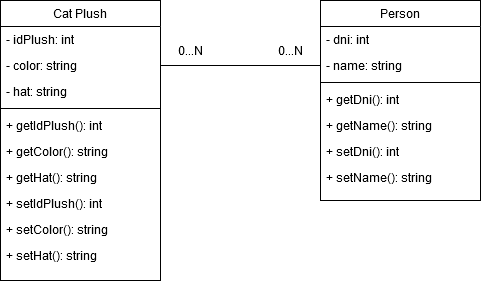

The diagram above was exported from draw.io. Its source (the exported page's mxGraphModel, read from the mxfile embedded in the PNG):
<mxGraphModel dx="1434" dy="773" grid="1" gridSize="10" guides="1" tooltips="1" connect="1" arrows="1" fold="1" page="1" pageScale="1" pageWidth="1169" pageHeight="827" math="0" shadow="0">
  <root>
    <mxCell id="0" />
    <mxCell id="1" parent="0" />
    <mxCell id="Tm4SD5UDjAY-Rl7sfeaX-1" value="Cat Plush" style="swimlane;fontStyle=0;align=center;verticalAlign=top;childLayout=stackLayout;horizontal=1;startSize=26;horizontalStack=0;resizeParent=1;resizeLast=0;collapsible=1;marginBottom=0;rounded=0;shadow=0;strokeWidth=1;" vertex="1" parent="1">
      <mxGeometry width="160" height="280" as="geometry">
        <mxRectangle x="230" y="140" width="160" height="26" as="alternateBounds" />
      </mxGeometry>
    </mxCell>
    <mxCell id="Tm4SD5UDjAY-Rl7sfeaX-2" value="- idPlush: int" style="text;align=left;verticalAlign=top;spacingLeft=4;spacingRight=4;overflow=hidden;rotatable=0;points=[[0,0.5],[1,0.5]];portConstraint=eastwest;" vertex="1" parent="Tm4SD5UDjAY-Rl7sfeaX-1">
      <mxGeometry y="26" width="160" height="26" as="geometry" />
    </mxCell>
    <mxCell id="Tm4SD5UDjAY-Rl7sfeaX-3" value="- color: string" style="text;align=left;verticalAlign=top;spacingLeft=4;spacingRight=4;overflow=hidden;rotatable=0;points=[[0,0.5],[1,0.5]];portConstraint=eastwest;rounded=0;shadow=0;html=0;" vertex="1" parent="Tm4SD5UDjAY-Rl7sfeaX-1">
      <mxGeometry y="52" width="160" height="26" as="geometry" />
    </mxCell>
    <mxCell id="Tm4SD5UDjAY-Rl7sfeaX-4" value="- hat: string" style="text;align=left;verticalAlign=top;spacingLeft=4;spacingRight=4;overflow=hidden;rotatable=0;points=[[0,0.5],[1,0.5]];portConstraint=eastwest;rounded=0;shadow=0;html=0;" vertex="1" parent="Tm4SD5UDjAY-Rl7sfeaX-1">
      <mxGeometry y="78" width="160" height="26" as="geometry" />
    </mxCell>
    <mxCell id="Tm4SD5UDjAY-Rl7sfeaX-5" value="" style="line;html=1;strokeWidth=1;align=left;verticalAlign=middle;spacingTop=-1;spacingLeft=3;spacingRight=3;rotatable=0;labelPosition=right;points=[];portConstraint=eastwest;" vertex="1" parent="Tm4SD5UDjAY-Rl7sfeaX-1">
      <mxGeometry y="104" width="160" height="8" as="geometry" />
    </mxCell>
    <mxCell id="Tm4SD5UDjAY-Rl7sfeaX-6" value="+ getIdPlush(): int" style="text;align=left;verticalAlign=top;spacingLeft=4;spacingRight=4;overflow=hidden;rotatable=0;points=[[0,0.5],[1,0.5]];portConstraint=eastwest;" vertex="1" parent="Tm4SD5UDjAY-Rl7sfeaX-1">
      <mxGeometry y="112" width="160" height="26" as="geometry" />
    </mxCell>
    <mxCell id="Tm4SD5UDjAY-Rl7sfeaX-7" value="+ getColor(): string" style="text;align=left;verticalAlign=top;spacingLeft=4;spacingRight=4;overflow=hidden;rotatable=0;points=[[0,0.5],[1,0.5]];portConstraint=eastwest;" vertex="1" parent="Tm4SD5UDjAY-Rl7sfeaX-1">
      <mxGeometry y="138" width="160" height="26" as="geometry" />
    </mxCell>
    <mxCell id="Tm4SD5UDjAY-Rl7sfeaX-8" value="+ getHat(): string" style="text;align=left;verticalAlign=top;spacingLeft=4;spacingRight=4;overflow=hidden;rotatable=0;points=[[0,0.5],[1,0.5]];portConstraint=eastwest;" vertex="1" parent="Tm4SD5UDjAY-Rl7sfeaX-1">
      <mxGeometry y="164" width="160" height="26" as="geometry" />
    </mxCell>
    <mxCell id="Tm4SD5UDjAY-Rl7sfeaX-9" value="+ setIdPlush(): int" style="text;align=left;verticalAlign=top;spacingLeft=4;spacingRight=4;overflow=hidden;rotatable=0;points=[[0,0.5],[1,0.5]];portConstraint=eastwest;" vertex="1" parent="Tm4SD5UDjAY-Rl7sfeaX-1">
      <mxGeometry y="190" width="160" height="26" as="geometry" />
    </mxCell>
    <mxCell id="Tm4SD5UDjAY-Rl7sfeaX-10" value="+ setColor(): string" style="text;align=left;verticalAlign=top;spacingLeft=4;spacingRight=4;overflow=hidden;rotatable=0;points=[[0,0.5],[1,0.5]];portConstraint=eastwest;" vertex="1" parent="Tm4SD5UDjAY-Rl7sfeaX-1">
      <mxGeometry y="216" width="160" height="26" as="geometry" />
    </mxCell>
    <mxCell id="Tm4SD5UDjAY-Rl7sfeaX-11" value="+ setHat(): string" style="text;align=left;verticalAlign=top;spacingLeft=4;spacingRight=4;overflow=hidden;rotatable=0;points=[[0,0.5],[1,0.5]];portConstraint=eastwest;" vertex="1" parent="Tm4SD5UDjAY-Rl7sfeaX-1">
      <mxGeometry y="242" width="160" height="26" as="geometry" />
    </mxCell>
    <mxCell id="Tm4SD5UDjAY-Rl7sfeaX-12" value="Person" style="swimlane;fontStyle=0;align=center;verticalAlign=top;childLayout=stackLayout;horizontal=1;startSize=26;horizontalStack=0;resizeParent=1;resizeLast=0;collapsible=1;marginBottom=0;rounded=0;shadow=0;strokeWidth=1;" vertex="1" parent="1">
      <mxGeometry x="320" width="160" height="200" as="geometry">
        <mxRectangle x="230" y="140" width="160" height="26" as="alternateBounds" />
      </mxGeometry>
    </mxCell>
    <mxCell id="Tm4SD5UDjAY-Rl7sfeaX-13" value="- dni: int" style="text;align=left;verticalAlign=top;spacingLeft=4;spacingRight=4;overflow=hidden;rotatable=0;points=[[0,0.5],[1,0.5]];portConstraint=eastwest;fontStyle=0" vertex="1" parent="Tm4SD5UDjAY-Rl7sfeaX-12">
      <mxGeometry y="26" width="160" height="26" as="geometry" />
    </mxCell>
    <mxCell id="Tm4SD5UDjAY-Rl7sfeaX-14" value="- name: string" style="text;align=left;verticalAlign=top;spacingLeft=4;spacingRight=4;overflow=hidden;rotatable=0;points=[[0,0.5],[1,0.5]];portConstraint=eastwest;rounded=0;shadow=0;html=0;" vertex="1" parent="Tm4SD5UDjAY-Rl7sfeaX-12">
      <mxGeometry y="52" width="160" height="26" as="geometry" />
    </mxCell>
    <mxCell id="Tm4SD5UDjAY-Rl7sfeaX-15" value="" style="line;html=1;strokeWidth=1;align=left;verticalAlign=middle;spacingTop=-1;spacingLeft=3;spacingRight=3;rotatable=0;labelPosition=right;points=[];portConstraint=eastwest;" vertex="1" parent="Tm4SD5UDjAY-Rl7sfeaX-12">
      <mxGeometry y="78" width="160" height="8" as="geometry" />
    </mxCell>
    <mxCell id="Tm4SD5UDjAY-Rl7sfeaX-16" value="+ getDni(): int" style="text;align=left;verticalAlign=top;spacingLeft=4;spacingRight=4;overflow=hidden;rotatable=0;points=[[0,0.5],[1,0.5]];portConstraint=eastwest;" vertex="1" parent="Tm4SD5UDjAY-Rl7sfeaX-12">
      <mxGeometry y="86" width="160" height="26" as="geometry" />
    </mxCell>
    <mxCell id="Tm4SD5UDjAY-Rl7sfeaX-17" value="+ getName(): string" style="text;align=left;verticalAlign=top;spacingLeft=4;spacingRight=4;overflow=hidden;rotatable=0;points=[[0,0.5],[1,0.5]];portConstraint=eastwest;" vertex="1" parent="Tm4SD5UDjAY-Rl7sfeaX-12">
      <mxGeometry y="112" width="160" height="26" as="geometry" />
    </mxCell>
    <mxCell id="Tm4SD5UDjAY-Rl7sfeaX-18" value="+ setDni(): int" style="text;align=left;verticalAlign=top;spacingLeft=4;spacingRight=4;overflow=hidden;rotatable=0;points=[[0,0.5],[1,0.5]];portConstraint=eastwest;" vertex="1" parent="Tm4SD5UDjAY-Rl7sfeaX-12">
      <mxGeometry y="138" width="160" height="26" as="geometry" />
    </mxCell>
    <mxCell id="Tm4SD5UDjAY-Rl7sfeaX-19" value="+ setName(): string" style="text;align=left;verticalAlign=top;spacingLeft=4;spacingRight=4;overflow=hidden;rotatable=0;points=[[0,0.5],[1,0.5]];portConstraint=eastwest;" vertex="1" parent="Tm4SD5UDjAY-Rl7sfeaX-12">
      <mxGeometry y="164" width="160" height="26" as="geometry" />
    </mxCell>
    <mxCell id="Tm4SD5UDjAY-Rl7sfeaX-20" style="edgeStyle=orthogonalEdgeStyle;rounded=0;orthogonalLoop=1;jettySize=auto;html=1;endArrow=none;endFill=0;" edge="1" parent="1" source="Tm4SD5UDjAY-Rl7sfeaX-14" target="Tm4SD5UDjAY-Rl7sfeaX-3">
      <mxGeometry relative="1" as="geometry" />
    </mxCell>
    <mxCell id="Tm4SD5UDjAY-Rl7sfeaX-21" value="0...N" style="text;html=1;align=center;verticalAlign=middle;whiteSpace=wrap;rounded=0;" vertex="1" parent="1">
      <mxGeometry x="160" y="40" width="60" height="20" as="geometry" />
    </mxCell>
    <mxCell id="Tm4SD5UDjAY-Rl7sfeaX-22" value="0...N" style="text;html=1;align=center;verticalAlign=middle;whiteSpace=wrap;rounded=0;" vertex="1" parent="1">
      <mxGeometry x="260" y="40" width="60" height="20" as="geometry" />
    </mxCell>
  </root>
</mxGraphModel>